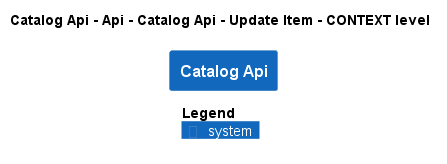

The diagram above was rendered by PlantUML. Its source (embedded in the PNG):
@startuml
!pragma layout smetana
!include ..\..\..\..\..\..\..\..\.c4s\C4_Context.puml

AddElementTag("state:new", $bgColor=green, $fontColor=#ffffff, $borderColor=green, $shadowing="False")
AddElementTag("state:changed", $bgColor=orange, $fontColor=#ffffff, $borderColor=orange, $shadowing="False")
AddElementTag("state:removed", $bgColor=red, $fontColor=#ffffff, $borderColor=red, $shadowing="False")

AddRelTag("state:new", $textColor=green, $lineColor=green)
AddRelTag("state:changed", $textColor=orange, $lineColor=orange)
AddRelTag("state:removed", $textColor=red, $lineColor=red)

SHOW_PERSON_PORTRAIT()
LAYOUT_TOP_DOWN()

skinparam linetype polyline

title Catalog Api - Api - Catalog Api - Update Item - CONTEXT level

System(dotnet.eShop.Architecture.SoftwareSystems.CatalogApi, "Catalog Api", "")



SHOW_LEGEND()
@enduml